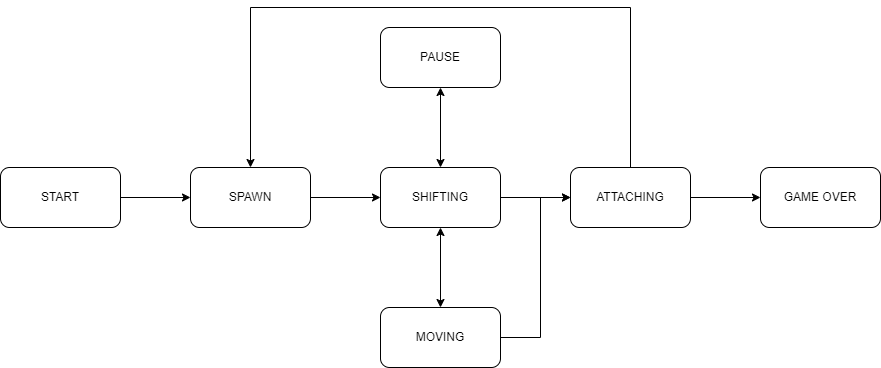

The diagram above was exported from draw.io. Its source (the exported page's mxGraphModel, read from the mxfile embedded in the PNG):
<mxGraphModel dx="836" dy="974" grid="1" gridSize="10" guides="1" tooltips="1" connect="1" arrows="1" fold="1" page="1" pageScale="1" pageWidth="1654" pageHeight="2336" math="0" shadow="0">
  <root>
    <mxCell id="WIyWlLk6GJQsqaUBKTNV-0" />
    <mxCell id="WIyWlLk6GJQsqaUBKTNV-1" parent="WIyWlLk6GJQsqaUBKTNV-0" />
    <mxCell id="NreG3k3p7hRF2ig40soy-0" value="START" style="rounded=1;whiteSpace=wrap;html=1;" vertex="1" parent="WIyWlLk6GJQsqaUBKTNV-1">
      <mxGeometry x="20" y="360" width="120" height="60" as="geometry" />
    </mxCell>
    <mxCell id="NreG3k3p7hRF2ig40soy-1" value="SPAWN" style="rounded=1;whiteSpace=wrap;html=1;" vertex="1" parent="WIyWlLk6GJQsqaUBKTNV-1">
      <mxGeometry x="210" y="360" width="120" height="60" as="geometry" />
    </mxCell>
    <mxCell id="NreG3k3p7hRF2ig40soy-2" value="SHIFTING" style="rounded=1;whiteSpace=wrap;html=1;" vertex="1" parent="WIyWlLk6GJQsqaUBKTNV-1">
      <mxGeometry x="400" y="360" width="120" height="60" as="geometry" />
    </mxCell>
    <mxCell id="NreG3k3p7hRF2ig40soy-3" value="ATTACHING" style="rounded=1;whiteSpace=wrap;html=1;" vertex="1" parent="WIyWlLk6GJQsqaUBKTNV-1">
      <mxGeometry x="590" y="360" width="120" height="60" as="geometry" />
    </mxCell>
    <mxCell id="NreG3k3p7hRF2ig40soy-4" value="GAME OVER" style="rounded=1;whiteSpace=wrap;html=1;" vertex="1" parent="WIyWlLk6GJQsqaUBKTNV-1">
      <mxGeometry x="780" y="360" width="120" height="60" as="geometry" />
    </mxCell>
    <mxCell id="NreG3k3p7hRF2ig40soy-5" value="MOVING" style="rounded=1;whiteSpace=wrap;html=1;" vertex="1" parent="WIyWlLk6GJQsqaUBKTNV-1">
      <mxGeometry x="400" y="500" width="120" height="60" as="geometry" />
    </mxCell>
    <mxCell id="NreG3k3p7hRF2ig40soy-6" value="PAUSE" style="rounded=1;whiteSpace=wrap;html=1;" vertex="1" parent="WIyWlLk6GJQsqaUBKTNV-1">
      <mxGeometry x="400" y="220" width="120" height="60" as="geometry" />
    </mxCell>
    <mxCell id="NreG3k3p7hRF2ig40soy-7" value="" style="endArrow=classic;html=1;rounded=0;" edge="1" parent="WIyWlLk6GJQsqaUBKTNV-1">
      <mxGeometry width="50" height="50" relative="1" as="geometry">
        <mxPoint x="140" y="390" as="sourcePoint" />
        <mxPoint x="210" y="390" as="targetPoint" />
      </mxGeometry>
    </mxCell>
    <mxCell id="NreG3k3p7hRF2ig40soy-8" value="" style="endArrow=classic;html=1;rounded=0;exitX=1;exitY=0.5;exitDx=0;exitDy=0;entryX=0;entryY=0.5;entryDx=0;entryDy=0;" edge="1" parent="WIyWlLk6GJQsqaUBKTNV-1" source="NreG3k3p7hRF2ig40soy-1" target="NreG3k3p7hRF2ig40soy-2">
      <mxGeometry width="50" height="50" relative="1" as="geometry">
        <mxPoint x="320" y="490" as="sourcePoint" />
        <mxPoint x="370" y="440" as="targetPoint" />
      </mxGeometry>
    </mxCell>
    <mxCell id="NreG3k3p7hRF2ig40soy-9" value="" style="endArrow=classic;html=1;rounded=0;exitX=1;exitY=0.5;exitDx=0;exitDy=0;entryX=0;entryY=0.5;entryDx=0;entryDy=0;" edge="1" parent="WIyWlLk6GJQsqaUBKTNV-1" source="NreG3k3p7hRF2ig40soy-2" target="NreG3k3p7hRF2ig40soy-3">
      <mxGeometry width="50" height="50" relative="1" as="geometry">
        <mxPoint x="460" y="490" as="sourcePoint" />
        <mxPoint x="510" y="440" as="targetPoint" />
      </mxGeometry>
    </mxCell>
    <mxCell id="NreG3k3p7hRF2ig40soy-10" value="" style="endArrow=classic;html=1;rounded=0;exitX=1;exitY=0.5;exitDx=0;exitDy=0;entryX=0;entryY=0.5;entryDx=0;entryDy=0;" edge="1" parent="WIyWlLk6GJQsqaUBKTNV-1" source="NreG3k3p7hRF2ig40soy-3" target="NreG3k3p7hRF2ig40soy-4">
      <mxGeometry width="50" height="50" relative="1" as="geometry">
        <mxPoint x="460" y="490" as="sourcePoint" />
        <mxPoint x="510" y="440" as="targetPoint" />
      </mxGeometry>
    </mxCell>
    <mxCell id="NreG3k3p7hRF2ig40soy-12" value="" style="endArrow=classic;html=1;rounded=0;exitX=0.5;exitY=0;exitDx=0;exitDy=0;entryX=0.5;entryY=0;entryDx=0;entryDy=0;" edge="1" parent="WIyWlLk6GJQsqaUBKTNV-1" source="NreG3k3p7hRF2ig40soy-3" target="NreG3k3p7hRF2ig40soy-1">
      <mxGeometry width="50" height="50" relative="1" as="geometry">
        <mxPoint x="650" y="360" as="sourcePoint" />
        <mxPoint x="270" y="360" as="targetPoint" />
        <Array as="points">
          <mxPoint x="650" y="200" />
          <mxPoint x="270" y="200" />
        </Array>
      </mxGeometry>
    </mxCell>
    <mxCell id="NreG3k3p7hRF2ig40soy-14" value="" style="endArrow=classic;startArrow=classic;html=1;rounded=0;exitX=0.5;exitY=1;exitDx=0;exitDy=0;entryX=0.5;entryY=0;entryDx=0;entryDy=0;" edge="1" parent="WIyWlLk6GJQsqaUBKTNV-1" source="NreG3k3p7hRF2ig40soy-6" target="NreG3k3p7hRF2ig40soy-2">
      <mxGeometry width="50" height="50" relative="1" as="geometry">
        <mxPoint x="450" y="420" as="sourcePoint" />
        <mxPoint x="500" y="370" as="targetPoint" />
      </mxGeometry>
    </mxCell>
    <mxCell id="NreG3k3p7hRF2ig40soy-15" value="" style="endArrow=classic;startArrow=classic;html=1;rounded=0;exitX=0.5;exitY=0;exitDx=0;exitDy=0;entryX=0.5;entryY=1;entryDx=0;entryDy=0;" edge="1" parent="WIyWlLk6GJQsqaUBKTNV-1" source="NreG3k3p7hRF2ig40soy-5" target="NreG3k3p7hRF2ig40soy-2">
      <mxGeometry width="50" height="50" relative="1" as="geometry">
        <mxPoint x="450" y="420" as="sourcePoint" />
        <mxPoint x="500" y="370" as="targetPoint" />
      </mxGeometry>
    </mxCell>
    <mxCell id="NreG3k3p7hRF2ig40soy-16" value="" style="endArrow=classic;html=1;rounded=0;exitX=1;exitY=0.5;exitDx=0;exitDy=0;entryX=0;entryY=0.5;entryDx=0;entryDy=0;" edge="1" parent="WIyWlLk6GJQsqaUBKTNV-1" source="NreG3k3p7hRF2ig40soy-5" target="NreG3k3p7hRF2ig40soy-3">
      <mxGeometry width="50" height="50" relative="1" as="geometry">
        <mxPoint x="450" y="420" as="sourcePoint" />
        <mxPoint x="500" y="370" as="targetPoint" />
        <Array as="points">
          <mxPoint x="560" y="530" />
          <mxPoint x="560" y="390" />
        </Array>
      </mxGeometry>
    </mxCell>
  </root>
</mxGraphModel>